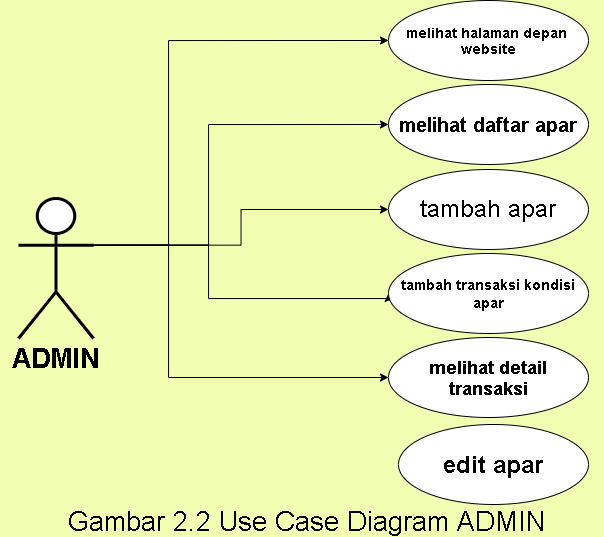

The diagram above was exported from draw.io. Its source (the exported page's mxGraphModel, read from the mxfile embedded in the PNG):
<mxGraphModel dx="1021" dy="529" grid="0" gridSize="10" guides="1" tooltips="1" connect="1" arrows="1" fold="1" page="1" pageScale="1" pageWidth="827" pageHeight="1169" background="#F2FFB3" math="0" shadow="0">
  <root>
    <mxCell id="0" />
    <mxCell id="1" parent="0" />
    <mxCell id="7x5SiWVmFs96de7a7PZn-16" style="edgeStyle=orthogonalEdgeStyle;rounded=0;orthogonalLoop=1;jettySize=auto;html=1;exitX=1;exitY=0.3333333333333333;exitDx=0;exitDy=0;exitPerimeter=0;entryX=0;entryY=0.5;entryDx=0;entryDy=0;fontColor=none;" edge="1" parent="1" source="7x5SiWVmFs96de7a7PZn-1" target="7x5SiWVmFs96de7a7PZn-10">
      <mxGeometry relative="1" as="geometry">
        <Array as="points">
          <mxPoint x="280" y="377" />
          <mxPoint x="280" y="172" />
        </Array>
      </mxGeometry>
    </mxCell>
    <mxCell id="7x5SiWVmFs96de7a7PZn-17" style="edgeStyle=orthogonalEdgeStyle;rounded=0;orthogonalLoop=1;jettySize=auto;html=1;exitX=1;exitY=0.3333333333333333;exitDx=0;exitDy=0;exitPerimeter=0;entryX=0;entryY=0.5;entryDx=0;entryDy=0;fontColor=none;" edge="1" parent="1" source="7x5SiWVmFs96de7a7PZn-1" target="7x5SiWVmFs96de7a7PZn-11">
      <mxGeometry relative="1" as="geometry">
        <Array as="points">
          <mxPoint x="320" y="377" />
          <mxPoint x="320" y="256" />
        </Array>
      </mxGeometry>
    </mxCell>
    <mxCell id="7x5SiWVmFs96de7a7PZn-18" style="edgeStyle=orthogonalEdgeStyle;rounded=0;orthogonalLoop=1;jettySize=auto;html=1;exitX=1;exitY=0.3333333333333333;exitDx=0;exitDy=0;exitPerimeter=0;entryX=0;entryY=0.5;entryDx=0;entryDy=0;fontColor=none;" edge="1" parent="1" source="7x5SiWVmFs96de7a7PZn-1" target="7x5SiWVmFs96de7a7PZn-12">
      <mxGeometry relative="1" as="geometry" />
    </mxCell>
    <mxCell id="7x5SiWVmFs96de7a7PZn-19" style="edgeStyle=orthogonalEdgeStyle;rounded=0;orthogonalLoop=1;jettySize=auto;html=1;exitX=1;exitY=0.3333333333333333;exitDx=0;exitDy=0;exitPerimeter=0;entryX=0;entryY=0.5;entryDx=0;entryDy=0;fontColor=none;" edge="1" parent="1" source="7x5SiWVmFs96de7a7PZn-1" target="7x5SiWVmFs96de7a7PZn-13">
      <mxGeometry relative="1" as="geometry">
        <Array as="points">
          <mxPoint x="320" y="377" />
          <mxPoint x="320" y="430" />
          <mxPoint x="500" y="430" />
        </Array>
      </mxGeometry>
    </mxCell>
    <mxCell id="7x5SiWVmFs96de7a7PZn-20" style="edgeStyle=orthogonalEdgeStyle;rounded=0;orthogonalLoop=1;jettySize=auto;html=1;exitX=1;exitY=0.3333333333333333;exitDx=0;exitDy=0;exitPerimeter=0;entryX=0;entryY=0.5;entryDx=0;entryDy=0;fontColor=none;" edge="1" parent="1" source="7x5SiWVmFs96de7a7PZn-1" target="7x5SiWVmFs96de7a7PZn-14">
      <mxGeometry relative="1" as="geometry">
        <Array as="points">
          <mxPoint x="280" y="377" />
          <mxPoint x="280" y="509" />
        </Array>
      </mxGeometry>
    </mxCell>
    <mxCell id="7x5SiWVmFs96de7a7PZn-1" value="Actor" style="shape=umlActor;verticalLabelPosition=bottom;verticalAlign=top;html=1;outlineConnect=0;labelBackgroundColor=none;fontStyle=0;noLabel=1;fontColor=none;strokeWidth=3;" vertex="1" parent="1">
      <mxGeometry x="130" y="330" width="75" height="140" as="geometry" />
    </mxCell>
    <mxCell id="7x5SiWVmFs96de7a7PZn-5" value="ADMIN" style="text;html=1;strokeColor=none;fillColor=none;align=center;verticalAlign=middle;whiteSpace=wrap;rounded=0;labelBackgroundColor=none;fontColor=none;fontStyle=1;fontSize=27;" vertex="1" parent="1">
      <mxGeometry x="112.5" y="470" width="110" height="40" as="geometry" />
    </mxCell>
    <mxCell id="7x5SiWVmFs96de7a7PZn-10" value="melihat halaman depan &lt;br&gt;website" style="ellipse;whiteSpace=wrap;html=1;labelBackgroundColor=none;fontColor=none;fontSize=14;fontStyle=1" vertex="1" parent="1">
      <mxGeometry x="500" y="132" width="200" height="80" as="geometry" />
    </mxCell>
    <mxCell id="7x5SiWVmFs96de7a7PZn-11" value="melihat daftar apar" style="ellipse;whiteSpace=wrap;html=1;labelBackgroundColor=none;fontColor=none;fontSize=20;fontStyle=1" vertex="1" parent="1">
      <mxGeometry x="500" y="216" width="200" height="80" as="geometry" />
    </mxCell>
    <mxCell id="7x5SiWVmFs96de7a7PZn-12" value="&lt;font style=&quot;font-size: 24px&quot;&gt;tambah apar&lt;/font&gt;" style="ellipse;whiteSpace=wrap;html=1;labelBackgroundColor=none;fontColor=none;" vertex="1" parent="1">
      <mxGeometry x="500" y="301" width="200" height="80" as="geometry" />
    </mxCell>
    <mxCell id="7x5SiWVmFs96de7a7PZn-13" value="tambah transaksi kondisi apar" style="ellipse;whiteSpace=wrap;html=1;labelBackgroundColor=none;fontColor=none;fontSize=15;fontStyle=1" vertex="1" parent="1">
      <mxGeometry x="500" y="385" width="200" height="80" as="geometry" />
    </mxCell>
    <mxCell id="7x5SiWVmFs96de7a7PZn-14" value="melihat detail transaksi" style="ellipse;whiteSpace=wrap;html=1;labelBackgroundColor=none;fontColor=none;fontSize=18;fontStyle=1" vertex="1" parent="1">
      <mxGeometry x="500" y="469" width="200" height="80" as="geometry" />
    </mxCell>
    <mxCell id="7x5SiWVmFs96de7a7PZn-21" value="Gambar 2.2 Use Case Diagram ADMIN&amp;nbsp;" style="text;html=1;strokeColor=none;fillColor=none;align=center;verticalAlign=middle;whiteSpace=wrap;rounded=0;labelBackgroundColor=none;fontSize=27;fontColor=none;" vertex="1" parent="1">
      <mxGeometry x="130" y="642" width="585" height="20" as="geometry" />
    </mxCell>
    <mxCell id="7x5SiWVmFs96de7a7PZn-22" value="edit apar" style="ellipse;whiteSpace=wrap;html=1;labelBackgroundColor=none;fontSize=24;fontColor=none;strokeWidth=1;gradientColor=none;fontStyle=1" vertex="1" parent="1">
      <mxGeometry x="510" y="556" width="190" height="80" as="geometry" />
    </mxCell>
  </root>
</mxGraphModel>